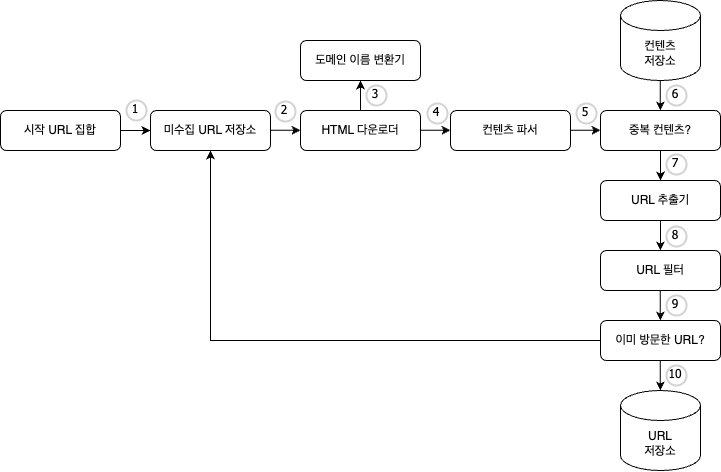

The diagram above was exported from draw.io. Its source (the exported page's mxGraphModel, read from the mxfile embedded in the PNG):
<mxGraphModel dx="1113" dy="731" grid="1" gridSize="10" guides="1" tooltips="1" connect="1" arrows="1" fold="1" page="1" pageScale="1" pageWidth="827" pageHeight="1169" math="0" shadow="0">
  <root>
    <mxCell id="WIyWlLk6GJQsqaUBKTNV-0" />
    <mxCell id="WIyWlLk6GJQsqaUBKTNV-1" parent="WIyWlLk6GJQsqaUBKTNV-0" />
    <mxCell id="WIyWlLk6GJQsqaUBKTNV-3" value="시작 URL 집합" style="rounded=1;whiteSpace=wrap;html=1;fontSize=12;glass=0;strokeWidth=1;shadow=0;" parent="WIyWlLk6GJQsqaUBKTNV-1" vertex="1">
      <mxGeometry x="54" y="190" width="120" height="40" as="geometry" />
    </mxCell>
    <mxCell id="WIyWlLk6GJQsqaUBKTNV-7" value="중복 컨텐츠?" style="rounded=1;whiteSpace=wrap;html=1;fontSize=12;glass=0;strokeWidth=1;shadow=0;" parent="WIyWlLk6GJQsqaUBKTNV-1" vertex="1">
      <mxGeometry x="654" y="190" width="120" height="40" as="geometry" />
    </mxCell>
    <mxCell id="WIyWlLk6GJQsqaUBKTNV-12" value="URL 추출기" style="rounded=1;whiteSpace=wrap;html=1;fontSize=12;glass=0;strokeWidth=1;shadow=0;" parent="WIyWlLk6GJQsqaUBKTNV-1" vertex="1">
      <mxGeometry x="654" y="260" width="120" height="40" as="geometry" />
    </mxCell>
    <mxCell id="91RjNHcvPXWAUeI3axMu-0" value="미수집 URL 저장소" style="rounded=1;whiteSpace=wrap;html=1;fontSize=12;glass=0;strokeWidth=1;shadow=0;" vertex="1" parent="WIyWlLk6GJQsqaUBKTNV-1">
      <mxGeometry x="204" y="190" width="120" height="40" as="geometry" />
    </mxCell>
    <mxCell id="91RjNHcvPXWAUeI3axMu-1" value="HTML 다운로더" style="rounded=1;whiteSpace=wrap;html=1;fontSize=12;glass=0;strokeWidth=1;shadow=0;" vertex="1" parent="WIyWlLk6GJQsqaUBKTNV-1">
      <mxGeometry x="354" y="190" width="120" height="40" as="geometry" />
    </mxCell>
    <mxCell id="91RjNHcvPXWAUeI3axMu-2" value="컨텐츠 파서" style="rounded=1;whiteSpace=wrap;html=1;fontSize=12;glass=0;strokeWidth=1;shadow=0;" vertex="1" parent="WIyWlLk6GJQsqaUBKTNV-1">
      <mxGeometry x="504" y="190" width="120" height="40" as="geometry" />
    </mxCell>
    <mxCell id="91RjNHcvPXWAUeI3axMu-3" value="URL 필터" style="rounded=1;whiteSpace=wrap;html=1;fontSize=12;glass=0;strokeWidth=1;shadow=0;" vertex="1" parent="WIyWlLk6GJQsqaUBKTNV-1">
      <mxGeometry x="654" y="330" width="120" height="40" as="geometry" />
    </mxCell>
    <mxCell id="91RjNHcvPXWAUeI3axMu-4" value="이미 방문한 URL?" style="rounded=1;whiteSpace=wrap;html=1;fontSize=12;glass=0;strokeWidth=1;shadow=0;" vertex="1" parent="WIyWlLk6GJQsqaUBKTNV-1">
      <mxGeometry x="654" y="400" width="120" height="40" as="geometry" />
    </mxCell>
    <mxCell id="91RjNHcvPXWAUeI3axMu-6" value="URL&lt;br&gt;저장소" style="shape=cylinder3;whiteSpace=wrap;html=1;boundedLbl=1;backgroundOutline=1;size=15;" vertex="1" parent="WIyWlLk6GJQsqaUBKTNV-1">
      <mxGeometry x="674" y="470" width="80" height="80" as="geometry" />
    </mxCell>
    <mxCell id="91RjNHcvPXWAUeI3axMu-7" value="컨텐츠&lt;br&gt;저장소" style="shape=cylinder3;whiteSpace=wrap;html=1;boundedLbl=1;backgroundOutline=1;size=15;" vertex="1" parent="WIyWlLk6GJQsqaUBKTNV-1">
      <mxGeometry x="674" y="80" width="80" height="80" as="geometry" />
    </mxCell>
    <mxCell id="91RjNHcvPXWAUeI3axMu-9" value="도메인 이름 변환기" style="rounded=1;whiteSpace=wrap;html=1;fontSize=12;glass=0;strokeWidth=1;shadow=0;" vertex="1" parent="WIyWlLk6GJQsqaUBKTNV-1">
      <mxGeometry x="354" y="120" width="120" height="40" as="geometry" />
    </mxCell>
    <mxCell id="91RjNHcvPXWAUeI3axMu-10" value="" style="endArrow=classic;html=1;rounded=0;entryX=0.5;entryY=1;entryDx=0;entryDy=0;exitX=0;exitY=0.5;exitDx=0;exitDy=0;" edge="1" parent="WIyWlLk6GJQsqaUBKTNV-1" source="91RjNHcvPXWAUeI3axMu-4" target="91RjNHcvPXWAUeI3axMu-0">
      <mxGeometry width="50" height="50" relative="1" as="geometry">
        <mxPoint x="650" y="420" as="sourcePoint" />
        <mxPoint x="500" y="300" as="targetPoint" />
        <Array as="points">
          <mxPoint x="264" y="420" />
        </Array>
      </mxGeometry>
    </mxCell>
    <mxCell id="91RjNHcvPXWAUeI3axMu-11" value="" style="endArrow=classic;html=1;rounded=0;exitX=1;exitY=0.5;exitDx=0;exitDy=0;entryX=0;entryY=0.5;entryDx=0;entryDy=0;" edge="1" parent="WIyWlLk6GJQsqaUBKTNV-1" source="WIyWlLk6GJQsqaUBKTNV-3" target="91RjNHcvPXWAUeI3axMu-0">
      <mxGeometry width="50" height="50" relative="1" as="geometry">
        <mxPoint x="450" y="350" as="sourcePoint" />
        <mxPoint x="200" y="210" as="targetPoint" />
      </mxGeometry>
    </mxCell>
    <mxCell id="91RjNHcvPXWAUeI3axMu-12" value="" style="endArrow=classic;html=1;rounded=0;exitX=1;exitY=0.5;exitDx=0;exitDy=0;entryX=0;entryY=0.5;entryDx=0;entryDy=0;" edge="1" parent="WIyWlLk6GJQsqaUBKTNV-1">
      <mxGeometry width="50" height="50" relative="1" as="geometry">
        <mxPoint x="324" y="209.76" as="sourcePoint" />
        <mxPoint x="354" y="209.76" as="targetPoint" />
      </mxGeometry>
    </mxCell>
    <mxCell id="91RjNHcvPXWAUeI3axMu-13" value="" style="endArrow=classic;html=1;rounded=0;exitX=1;exitY=0.5;exitDx=0;exitDy=0;entryX=0;entryY=0.5;entryDx=0;entryDy=0;" edge="1" parent="WIyWlLk6GJQsqaUBKTNV-1">
      <mxGeometry width="50" height="50" relative="1" as="geometry">
        <mxPoint x="474" y="209.76" as="sourcePoint" />
        <mxPoint x="504" y="209.76" as="targetPoint" />
      </mxGeometry>
    </mxCell>
    <mxCell id="91RjNHcvPXWAUeI3axMu-14" value="" style="endArrow=classic;html=1;rounded=0;exitX=1;exitY=0.5;exitDx=0;exitDy=0;entryX=0;entryY=0.5;entryDx=0;entryDy=0;" edge="1" parent="WIyWlLk6GJQsqaUBKTNV-1">
      <mxGeometry width="50" height="50" relative="1" as="geometry">
        <mxPoint x="624" y="209.76" as="sourcePoint" />
        <mxPoint x="654" y="209.76" as="targetPoint" />
      </mxGeometry>
    </mxCell>
    <mxCell id="91RjNHcvPXWAUeI3axMu-15" value="" style="endArrow=classic;html=1;rounded=0;exitX=0.5;exitY=1;exitDx=0;exitDy=0;entryX=0.5;entryY=0;entryDx=0;entryDy=0;" edge="1" parent="WIyWlLk6GJQsqaUBKTNV-1" source="WIyWlLk6GJQsqaUBKTNV-7" target="WIyWlLk6GJQsqaUBKTNV-12">
      <mxGeometry width="50" height="50" relative="1" as="geometry">
        <mxPoint x="610" y="330" as="sourcePoint" />
        <mxPoint x="660" y="280" as="targetPoint" />
      </mxGeometry>
    </mxCell>
    <mxCell id="91RjNHcvPXWAUeI3axMu-16" value="" style="endArrow=classic;html=1;rounded=0;exitX=0.5;exitY=1;exitDx=0;exitDy=0;entryX=0.5;entryY=0;entryDx=0;entryDy=0;" edge="1" parent="WIyWlLk6GJQsqaUBKTNV-1">
      <mxGeometry width="50" height="50" relative="1" as="geometry">
        <mxPoint x="713.88" y="300" as="sourcePoint" />
        <mxPoint x="713.88" y="330" as="targetPoint" />
      </mxGeometry>
    </mxCell>
    <mxCell id="91RjNHcvPXWAUeI3axMu-17" value="" style="endArrow=classic;html=1;rounded=0;exitX=0.5;exitY=1;exitDx=0;exitDy=0;entryX=0.5;entryY=0;entryDx=0;entryDy=0;" edge="1" parent="WIyWlLk6GJQsqaUBKTNV-1">
      <mxGeometry width="50" height="50" relative="1" as="geometry">
        <mxPoint x="713.87" y="370" as="sourcePoint" />
        <mxPoint x="713.87" y="400" as="targetPoint" />
      </mxGeometry>
    </mxCell>
    <mxCell id="91RjNHcvPXWAUeI3axMu-18" value="" style="endArrow=classic;html=1;rounded=0;exitX=0.5;exitY=1;exitDx=0;exitDy=0;entryX=0.5;entryY=0;entryDx=0;entryDy=0;" edge="1" parent="WIyWlLk6GJQsqaUBKTNV-1">
      <mxGeometry width="50" height="50" relative="1" as="geometry">
        <mxPoint x="713.82" y="440" as="sourcePoint" />
        <mxPoint x="713.82" y="470" as="targetPoint" />
      </mxGeometry>
    </mxCell>
    <mxCell id="91RjNHcvPXWAUeI3axMu-19" value="" style="endArrow=classic;html=1;rounded=0;exitX=0.5;exitY=1;exitDx=0;exitDy=0;entryX=0.5;entryY=0;entryDx=0;entryDy=0;" edge="1" parent="WIyWlLk6GJQsqaUBKTNV-1">
      <mxGeometry width="50" height="50" relative="1" as="geometry">
        <mxPoint x="713.86" y="160" as="sourcePoint" />
        <mxPoint x="713.86" y="190" as="targetPoint" />
      </mxGeometry>
    </mxCell>
    <mxCell id="91RjNHcvPXWAUeI3axMu-20" value="" style="endArrow=classic;html=1;rounded=0;entryX=0.5;entryY=1;entryDx=0;entryDy=0;exitX=0.5;exitY=0;exitDx=0;exitDy=0;" edge="1" parent="WIyWlLk6GJQsqaUBKTNV-1" source="91RjNHcvPXWAUeI3axMu-1" target="91RjNHcvPXWAUeI3axMu-9">
      <mxGeometry width="50" height="50" relative="1" as="geometry">
        <mxPoint x="450" y="170" as="sourcePoint" />
        <mxPoint x="500" y="130" as="targetPoint" />
      </mxGeometry>
    </mxCell>
    <mxCell id="91RjNHcvPXWAUeI3axMu-21" value="1" style="ellipse;whiteSpace=wrap;html=1;aspect=fixed;strokeWidth=2;fontFamily=Tahoma;spacingBottom=4;spacingRight=2;strokeColor=#d3d3d3;" vertex="1" parent="WIyWlLk6GJQsqaUBKTNV-1">
      <mxGeometry x="180" y="180" width="20" height="20" as="geometry" />
    </mxCell>
    <mxCell id="91RjNHcvPXWAUeI3axMu-22" value="2" style="ellipse;whiteSpace=wrap;html=1;aspect=fixed;strokeWidth=2;fontFamily=Tahoma;spacingBottom=4;spacingRight=2;strokeColor=#d3d3d3;" vertex="1" parent="WIyWlLk6GJQsqaUBKTNV-1">
      <mxGeometry x="329" y="181" width="20" height="20" as="geometry" />
    </mxCell>
    <mxCell id="91RjNHcvPXWAUeI3axMu-23" value="3" style="ellipse;whiteSpace=wrap;html=1;aspect=fixed;strokeWidth=2;fontFamily=Tahoma;spacingBottom=4;spacingRight=2;strokeColor=#d3d3d3;" vertex="1" parent="WIyWlLk6GJQsqaUBKTNV-1">
      <mxGeometry x="420" y="165" width="20" height="20" as="geometry" />
    </mxCell>
    <mxCell id="91RjNHcvPXWAUeI3axMu-24" value="4" style="ellipse;whiteSpace=wrap;html=1;aspect=fixed;strokeWidth=2;fontFamily=Tahoma;spacingBottom=4;spacingRight=2;strokeColor=#d3d3d3;" vertex="1" parent="WIyWlLk6GJQsqaUBKTNV-1">
      <mxGeometry x="481" y="183" width="20" height="20" as="geometry" />
    </mxCell>
    <mxCell id="91RjNHcvPXWAUeI3axMu-25" value="5" style="ellipse;whiteSpace=wrap;html=1;aspect=fixed;strokeWidth=2;fontFamily=Tahoma;spacingBottom=4;spacingRight=2;strokeColor=#d3d3d3;" vertex="1" parent="WIyWlLk6GJQsqaUBKTNV-1">
      <mxGeometry x="630" y="183" width="20" height="20" as="geometry" />
    </mxCell>
    <mxCell id="91RjNHcvPXWAUeI3axMu-26" value="6" style="ellipse;whiteSpace=wrap;html=1;aspect=fixed;strokeWidth=2;fontFamily=Tahoma;spacingBottom=4;spacingRight=2;strokeColor=#d3d3d3;" vertex="1" parent="WIyWlLk6GJQsqaUBKTNV-1">
      <mxGeometry x="720" y="165" width="20" height="20" as="geometry" />
    </mxCell>
    <mxCell id="91RjNHcvPXWAUeI3axMu-27" value="7" style="ellipse;whiteSpace=wrap;html=1;aspect=fixed;strokeWidth=2;fontFamily=Tahoma;spacingBottom=4;spacingRight=2;strokeColor=#d3d3d3;" vertex="1" parent="WIyWlLk6GJQsqaUBKTNV-1">
      <mxGeometry x="720" y="234" width="20" height="20" as="geometry" />
    </mxCell>
    <mxCell id="91RjNHcvPXWAUeI3axMu-28" value="8" style="ellipse;whiteSpace=wrap;html=1;aspect=fixed;strokeWidth=2;fontFamily=Tahoma;spacingBottom=4;spacingRight=2;strokeColor=#d3d3d3;" vertex="1" parent="WIyWlLk6GJQsqaUBKTNV-1">
      <mxGeometry x="720" y="306" width="20" height="20" as="geometry" />
    </mxCell>
    <mxCell id="91RjNHcvPXWAUeI3axMu-29" value="9" style="ellipse;whiteSpace=wrap;html=1;aspect=fixed;strokeWidth=2;fontFamily=Tahoma;spacingBottom=4;spacingRight=2;strokeColor=#d3d3d3;" vertex="1" parent="WIyWlLk6GJQsqaUBKTNV-1">
      <mxGeometry x="720" y="375" width="20" height="20" as="geometry" />
    </mxCell>
    <mxCell id="91RjNHcvPXWAUeI3axMu-30" value="10" style="ellipse;whiteSpace=wrap;html=1;aspect=fixed;strokeWidth=2;fontFamily=Tahoma;spacingBottom=4;spacingRight=2;strokeColor=#d3d3d3;" vertex="1" parent="WIyWlLk6GJQsqaUBKTNV-1">
      <mxGeometry x="720" y="445" width="20" height="20" as="geometry" />
    </mxCell>
  </root>
</mxGraphModel>